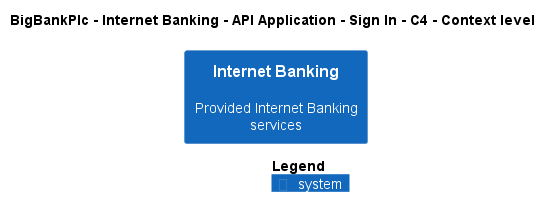

The diagram above was rendered by PlantUML. Its source (embedded in the PNG):
@startuml
!pragma layout smetana
!include ..\..\..\..\..\..\..\.c4s\C4_Context.puml

AddElementTag("c4interflow:lifecycle:new", $bgColor=green, $fontColor=#ffffff, $borderColor=green, $shadowing="False")
AddElementTag("c4interflow:lifecycle:changed", $bgColor=orange, $fontColor=#ffffff, $borderColor=orange, $shadowing="False")
AddElementTag("c4interflow:lifecycle:removed", $bgColor=red, $fontColor=#ffffff, $borderColor=red, $shadowing="False")

AddRelTag("c4interflow:lifecycle:new", $textColor=green, $lineColor=green)
AddRelTag("c4interflow:lifecycle:changed", $textColor=orange, $lineColor=orange)
AddRelTag("c4interflow:lifecycle:removed", $textColor=red, $lineColor=red)

SHOW_PERSON_PORTRAIT()
LAYOUT_TOP_DOWN()

skinparam linetype polyline

title BigBankPlc - Internet Banking - API Application - Sign In - C4 - Context level

System(BigBankPlc.SoftwareSystems.InternetBanking, "Internet Banking", "Provided Internet Banking services")



SHOW_LEGEND()
@enduml